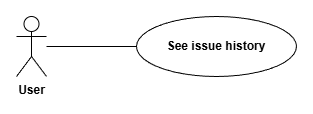

The diagram above was exported from draw.io. Its source (the exported page's mxGraphModel, read from the mxfile embedded in the PNG):
<mxGraphModel dx="1554" dy="962" grid="1" gridSize="10" guides="1" tooltips="1" connect="1" arrows="1" fold="1" page="1" pageScale="1" pageWidth="850" pageHeight="1100" math="0" shadow="0">
  <root>
    <mxCell id="0" />
    <mxCell id="1" parent="0" />
    <mxCell id="cnPcRWp1E4tmO_0GxEhV-1" parent="1" style="shape=umlActor;verticalLabelPosition=bottom;verticalAlign=top;html=1;gradientColor=none;fontStyle=1;fillColor=none;" value="User" vertex="1">
      <mxGeometry height="60" width="30" x="120" y="180" as="geometry" />
    </mxCell>
    <mxCell id="cnPcRWp1E4tmO_0GxEhV-2" edge="1" parent="1" source="cnPcRWp1E4tmO_0GxEhV-3" style="rounded=0;orthogonalLoop=1;jettySize=auto;html=1;endArrow=none;endFill=0;fontStyle=1" target="cnPcRWp1E4tmO_0GxEhV-1" value="">
      <mxGeometry relative="1" as="geometry" />
    </mxCell>
    <mxCell id="cnPcRWp1E4tmO_0GxEhV-3" parent="1" style="ellipse;whiteSpace=wrap;html=1;fontStyle=1;fillColor=none;" value="See issue history" vertex="1">
      <mxGeometry height="60" width="160" x="240" y="180" as="geometry" />
    </mxCell>
  </root>
</mxGraphModel>